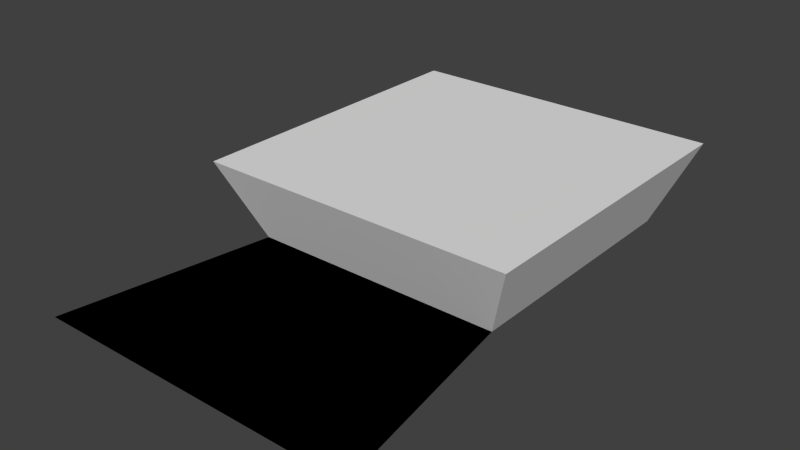 # Source: hat.blend  (saved by Blender 2.72.0; exported with 4.5.12 LTS)
import bpy
from mathutils import Matrix  # noqa: F401  (used for matrix-valued properties, if any)

bpy.ops.wm.read_factory_settings(use_empty=True)
scene = bpy.context.scene
scene.name = 'Scene'

# ---- collections
col_collection_1 = bpy.data.collections.new('Collection 1'); scene.collection.children.link(col_collection_1)

# ---- world
world_world = bpy.data.worlds.new('World'); scene.world = world_world
world_world.color = (0.05088, 0.05088, 0.05088)
world_world.use_sun_shadow = False
world_world.sun_shadow_jitter_overblur = 0.0
world_world.cycles.sampling_method = 'MANUAL'
world_world.cycles.sample_map_resolution = 256

# ---- meshes
me_arm_l = bpy.data.meshes.new('Arm.L')
me_arm_l.from_pydata([(-16.73, -17.34, 0.5202), (16.73, -17.34, 0.5202), (21.1, -45.03, 0.5202), (-21.1, -45.03, 0.5202), (-21.1, -45.03, 0.5202), (21.1, -45.03, 0.5202), (16.73, -17.34, 0.5202), (16.73, 16.12, 0.5202), (-16.73, 16.12, 0.5202), (-16.73, -17.34, 0.5202), (20.93, -21.54, 10.85), (20.93, 20.33, 10.85), (-20.93, 20.33, 10.85), (-20.93, -21.54, 10.85)], [], [(0, 3, 2, 1), (9, 6, 5, 4), (11, 6, 7), (12, 7, 8), (13, 8, 9), (10, 9, 6), (9, 8, 7), (10, 11, 12), (11, 7, 12), (10, 6, 11), (13, 9, 10), (12, 8, 13), (13, 10, 12), (6, 9, 7)])
_uv = me_arm_l.uv_layers.new(name='UVMap')
_uv.uv.foreach_set('vector', [0.06173, 0.9017, 0.01931, 0.6109, 0.4289, 0.6109, 0.3865, 0.9017, 0.04589, 0.3248, 0.3973, 0.3248, 0.4432, 0.5936, 0.0, 0.5936, 0.9942, 0.6231, 0.6286, 0.506, 0.9534, 0.506, 0.986, 0.8615, 0.6204, 0.7444, 0.9452, 0.7444, 0.9864, 0.9823, 0.6208, 0.8652, 0.9456, 0.8652, 0.986, 0.7444, 0.6204, 0.6272, 0.9452, 0.6272, 0.04589, 0.3248, 0.04589, 7.406e-08, 0.3973, 0.0, 0.8828, 0.0, 0.8828, 0.4064, 0.4432, 0.4064, 0.5796, 0.8615, 0.6204, 0.7444, 0.986, 0.8615, 0.5878, 0.6231, 0.6286, 0.506, 0.9942, 0.6231, 0.5796, 0.7444, 0.6204, 0.6272, 0.986, 0.7444, 0.58, 0.9823, 0.6208, 0.8652, 0.9864, 0.9823, 0.4432, 3.703e-08, 0.8828, 0.0, 0.4432, 0.4064, 0.3973, 0.3248, 0.04589, 0.3248, 0.3973, 0.0])
me_arm_l.use_remesh_preserve_volume = False
me_arm_l.use_remesh_preserve_attributes = False
me_arm_l.use_mirror_vertex_groups = False
me_arm_l.update()

# ---- objects
ob_human = bpy.data.objects.new('human', me_arm_l)

# ---- transforms, parenting, visibility, modifiers, constraints
ob_human.location = (0.0, 0.0, 1.49e-08)
ob_human.scale = (-0.04879, 0.04879, 0.04879)
ob_human.lineart.crease_threshold = 0.0

# ---- collection membership
col_collection_1.objects.link(ob_human)

# ---- scene / render settings (as saved in the file)
scene.frame_start = 1; scene.frame_end = 250; scene.frame_set(0)
scene.render.engine = 'BLENDER_EEVEE_NEXT'
scene.render.resolution_percentage = 50
scene.render.dither_intensity = 0.0
scene.cycles.use_denoising = False
scene.cycles.samples = 10
scene.cycles.sampling_pattern = 'TABULATED_SOBOL'
scene.cycles.light_sampling_threshold = 0.0
scene.cycles.use_adaptive_sampling = False
scene.cycles.use_light_tree = False
scene.cycles.blur_glossy = 0.0
scene.cycles.pixel_filter_type = 'GAUSSIAN'
scene.cycles.sample_clamp_indirect = 0.0
scene.view_settings.view_transform = 'Standard'
bpy.context.view_layer.update()

# ---- added for rendering (the .blend has no active camera and no usable light): camera, sun
cam_auto = bpy.data.cameras.new('AutoCamera')
cam_auto.lens = 50.0
cam_auto.sensor_width = 36.0
cam_auto.clip_end = 1000.0
ob_auto_camera = bpy.data.objects.new('AutoCamera', cam_auto)
scene.collection.objects.link(ob_auto_camera)
ob_auto_camera.location = (3.54253, -4.85367, 3.11145)
ob_auto_camera.rotation_euler = (1.09748, -7.21219e-08, 0.694738)
scene.camera = ob_auto_camera
light_auto_sun = bpy.data.lights.new('AutoSun', 'SUN')
light_auto_sun.energy = 3.0
light_auto_sun.angle = 0.0523599
ob_auto_sun = bpy.data.objects.new('AutoSun', light_auto_sun)
scene.collection.objects.link(ob_auto_sun)
ob_auto_sun.rotation_euler = (0.872665, 0.174533, 0.523599)
bpy.context.view_layer.update()
